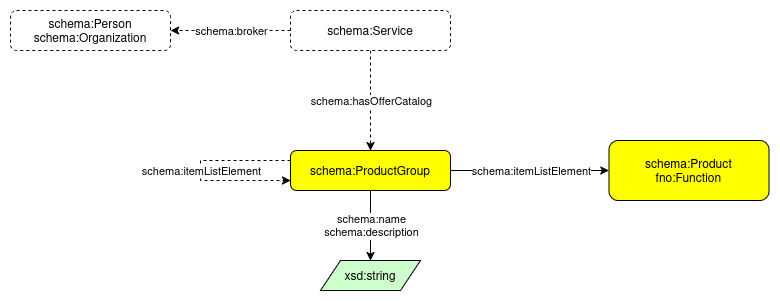

The diagram above was exported from draw.io. Its source (the exported page's mxGraphModel, read from the mxfile embedded in the PNG):
<mxGraphModel dx="3123" dy="1325" grid="1" gridSize="10" guides="1" tooltips="1" connect="1" arrows="1" fold="1" page="1" pageScale="1" pageWidth="850" pageHeight="1100" math="0" shadow="0">
  <root>
    <mxCell id="0" />
    <mxCell id="1" parent="0" />
    <mxCell id="2" style="edgeStyle=orthogonalEdgeStyle;rounded=0;orthogonalLoop=1;jettySize=auto;html=1;dashed=1;" edge="1" source="15" target="4" parent="1">
      <mxGeometry relative="1" as="geometry">
        <Array as="points" />
        <mxPoint x="-230" y="2130" as="sourcePoint" />
      </mxGeometry>
    </mxCell>
    <mxCell id="3" value="schema:broker" style="edgeLabel;html=1;align=center;verticalAlign=middle;resizable=0;points=[];" connectable="0" vertex="1" parent="2">
      <mxGeometry relative="1" as="geometry">
        <mxPoint as="offset" />
      </mxGeometry>
    </mxCell>
    <mxCell id="4" value="schema:Person&#10;schema:Organization" style="graphMlID=n4;shape=rect;rounded=1;arcsize=30;strokeWidth=1.0;dashed=1;" vertex="1" parent="1">
      <mxGeometry x="-319.96" y="2120" width="160" height="40" as="geometry" />
    </mxCell>
    <mxCell id="5" value="schema:Product&#10;fno:Function" style="graphMlID=n4;shape=rect;rounded=1;arcsize=30;fillColor=#ffff00;strokeColor=#000000;strokeWidth=1.0;fontSize=12;fontStyle=0" vertex="1" parent="1">
      <mxGeometry x="278.38" y="2250" width="160" height="60" as="geometry" />
    </mxCell>
    <mxCell id="6" style="rounded=0;orthogonalLoop=1;jettySize=auto;html=1;" edge="1" source="10" target="5" parent="1">
      <mxGeometry relative="1" as="geometry" />
    </mxCell>
    <mxCell id="7" value="schema:itemListElement" style="edgeLabel;html=1;align=center;verticalAlign=middle;resizable=0;points=[];" connectable="0" vertex="1" parent="6">
      <mxGeometry relative="1" as="geometry">
        <mxPoint as="offset" />
      </mxGeometry>
    </mxCell>
    <mxCell id="8" style="rounded=0;orthogonalLoop=1;jettySize=auto;html=1;" edge="1" source="10" target="16" parent="1">
      <mxGeometry relative="1" as="geometry">
        <mxPoint x="23.035909090909172" y="2370" as="targetPoint" />
      </mxGeometry>
    </mxCell>
    <mxCell id="9" value="&lt;div&gt;schema:name&lt;/div&gt;&lt;div&gt;schema:description&lt;br&gt;&lt;/div&gt;" style="edgeLabel;html=1;align=center;verticalAlign=middle;resizable=0;points=[];" connectable="0" vertex="1" parent="8">
      <mxGeometry relative="1" as="geometry">
        <mxPoint as="offset" />
      </mxGeometry>
    </mxCell>
    <mxCell id="10" value="schema:ProductGroup" style="graphMlID=n4;shape=rect;rounded=1;arcsize=30;fillColor=#ffff00;strokeColor=#000000;strokeWidth=1.0;fontStyle=0" vertex="1" parent="1">
      <mxGeometry x="-40" y="2260" width="160" height="40" as="geometry" />
    </mxCell>
    <mxCell id="11" style="rounded=0;orthogonalLoop=1;jettySize=auto;html=1;dashed=1;edgeStyle=orthogonalEdgeStyle;" edge="1" source="10" target="10" parent="1">
      <mxGeometry relative="1" as="geometry">
        <mxPoint x="43.04" y="2410" as="sourcePoint" />
        <mxPoint x="-226.96" y="2310" as="targetPoint" />
        <Array as="points">
          <mxPoint x="-130" y="2280" />
        </Array>
      </mxGeometry>
    </mxCell>
    <mxCell id="12" value="schema:itemListElement" style="edgeLabel;html=1;align=center;verticalAlign=middle;resizable=0;points=[];" connectable="0" vertex="1" parent="11">
      <mxGeometry relative="1" as="geometry">
        <mxPoint as="offset" />
      </mxGeometry>
    </mxCell>
    <mxCell id="13" style="rounded=0;orthogonalLoop=1;jettySize=auto;html=1;dashed=1;" edge="1" source="15" target="10" parent="1">
      <mxGeometry relative="1" as="geometry">
        <mxPoint x="-140" y="2130" as="sourcePoint" />
        <mxPoint x="-50" y="2200" as="targetPoint" />
      </mxGeometry>
    </mxCell>
    <mxCell id="14" value="schema:hasOfferCatalog" style="edgeLabel;html=1;align=center;verticalAlign=middle;resizable=0;points=[];" connectable="0" vertex="1" parent="13">
      <mxGeometry relative="1" as="geometry">
        <mxPoint as="offset" />
      </mxGeometry>
    </mxCell>
    <mxCell id="15" value="schema:Service" style="graphMlID=n4;shape=rect;rounded=1;arcsize=30;strokeWidth=1.0;dashed=1;" vertex="1" parent="1">
      <mxGeometry x="-40" y="2120" width="160" height="40" as="geometry" />
    </mxCell>
    <mxCell id="16" value="xsd:string" style="graphMlID=n6;shape=parallelogram;fillColor=#ccffcc;strokeColor=#000000;strokeWidth=1.0" vertex="1" parent="1">
      <mxGeometry x="-9.999999999999972" y="2370" width="100" height="30" as="geometry" />
    </mxCell>
  </root>
</mxGraphModel>